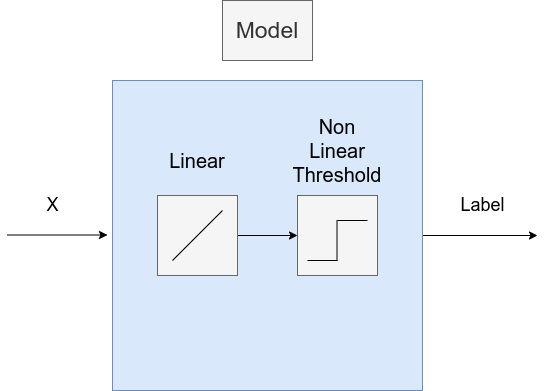

The diagram above was exported from draw.io. Its source (the exported page's mxGraphModel, read from the mxfile embedded in the PNG):
<mxGraphModel dx="1422" dy="833" grid="1" gridSize="10" guides="1" tooltips="1" connect="1" arrows="1" fold="1" page="1" pageScale="1" pageWidth="850" pageHeight="1100" math="0" shadow="0">
  <root>
    <mxCell id="0" />
    <mxCell id="1" parent="0" />
    <mxCell id="db3ZV_vj3K1UIZpzpdNW-14" style="edgeStyle=orthogonalEdgeStyle;rounded=0;orthogonalLoop=1;jettySize=auto;html=1;exitX=1;exitY=0.5;exitDx=0;exitDy=0;" edge="1" parent="1" source="db3ZV_vj3K1UIZpzpdNW-6">
      <mxGeometry relative="1" as="geometry">
        <mxPoint x="540" y="345" as="targetPoint" />
      </mxGeometry>
    </mxCell>
    <mxCell id="db3ZV_vj3K1UIZpzpdNW-6" value="" style="whiteSpace=wrap;html=1;aspect=fixed;fillColor=#dae8fc;strokeColor=#6c8ebf;" vertex="1" parent="1">
      <mxGeometry x="115" y="190" width="310" height="310" as="geometry" />
    </mxCell>
    <mxCell id="db3ZV_vj3K1UIZpzpdNW-17" style="edgeStyle=orthogonalEdgeStyle;rounded=0;orthogonalLoop=1;jettySize=auto;html=1;exitX=1;exitY=0.5;exitDx=0;exitDy=0;" edge="1" parent="1" source="db3ZV_vj3K1UIZpzpdNW-7" target="db3ZV_vj3K1UIZpzpdNW-9">
      <mxGeometry relative="1" as="geometry" />
    </mxCell>
    <mxCell id="db3ZV_vj3K1UIZpzpdNW-7" value="" style="whiteSpace=wrap;html=1;aspect=fixed;fillColor=#f5f5f5;strokeColor=#666666;fontColor=#333333;" vertex="1" parent="1">
      <mxGeometry x="160" y="305" width="80" height="80" as="geometry" />
    </mxCell>
    <mxCell id="db3ZV_vj3K1UIZpzpdNW-8" value="" style="endArrow=none;html=1;" edge="1" parent="1">
      <mxGeometry width="50" height="50" relative="1" as="geometry">
        <mxPoint x="175" y="370" as="sourcePoint" />
        <mxPoint x="225" y="320" as="targetPoint" />
      </mxGeometry>
    </mxCell>
    <mxCell id="db3ZV_vj3K1UIZpzpdNW-9" value="" style="whiteSpace=wrap;html=1;aspect=fixed;fillColor=#f5f5f5;strokeColor=#666666;fontColor=#333333;" vertex="1" parent="1">
      <mxGeometry x="300" y="305" width="80" height="80" as="geometry" />
    </mxCell>
    <mxCell id="db3ZV_vj3K1UIZpzpdNW-10" value="" style="endArrow=none;html=1;fontStyle=4" edge="1" parent="1">
      <mxGeometry width="50" height="50" relative="1" as="geometry">
        <mxPoint x="310" y="370" as="sourcePoint" />
        <mxPoint x="340" y="370" as="targetPoint" />
      </mxGeometry>
    </mxCell>
    <mxCell id="db3ZV_vj3K1UIZpzpdNW-11" value="" style="endArrow=none;html=1;fontStyle=4" edge="1" parent="1">
      <mxGeometry width="50" height="50" relative="1" as="geometry">
        <mxPoint x="340" y="330" as="sourcePoint" />
        <mxPoint x="370" y="330" as="targetPoint" />
      </mxGeometry>
    </mxCell>
    <mxCell id="db3ZV_vj3K1UIZpzpdNW-12" value="" style="endArrow=none;html=1;fontStyle=4" edge="1" parent="1">
      <mxGeometry width="50" height="50" relative="1" as="geometry">
        <mxPoint x="339.5" y="370" as="sourcePoint" />
        <mxPoint x="339.5" y="330" as="targetPoint" />
      </mxGeometry>
    </mxCell>
    <mxCell id="db3ZV_vj3K1UIZpzpdNW-13" value="" style="endArrow=classic;html=1;" edge="1" parent="1">
      <mxGeometry width="50" height="50" relative="1" as="geometry">
        <mxPoint x="10" y="344.5" as="sourcePoint" />
        <mxPoint x="110" y="344.5" as="targetPoint" />
      </mxGeometry>
    </mxCell>
    <mxCell id="db3ZV_vj3K1UIZpzpdNW-15" value="&lt;font style=&quot;font-size: 20px&quot;&gt;Linear&lt;/font&gt;" style="text;html=1;strokeColor=none;fillColor=none;align=center;verticalAlign=middle;whiteSpace=wrap;rounded=0;" vertex="1" parent="1">
      <mxGeometry x="160" y="250" width="80" height="40" as="geometry" />
    </mxCell>
    <mxCell id="db3ZV_vj3K1UIZpzpdNW-16" value="&lt;font style=&quot;font-size: 20px&quot;&gt;Non Linear Threshold&lt;/font&gt;" style="text;html=1;strokeColor=none;fillColor=none;align=center;verticalAlign=middle;whiteSpace=wrap;rounded=0;" vertex="1" parent="1">
      <mxGeometry x="300" y="240" width="80" height="40" as="geometry" />
    </mxCell>
    <mxCell id="db3ZV_vj3K1UIZpzpdNW-18" value="&lt;font style=&quot;font-size: 23px&quot;&gt;Model&lt;/font&gt;" style="text;html=1;strokeColor=#666666;fillColor=#f5f5f5;align=center;verticalAlign=middle;whiteSpace=wrap;rounded=0;fontColor=#333333;" vertex="1" parent="1">
      <mxGeometry x="225" y="110" width="90" height="60" as="geometry" />
    </mxCell>
    <mxCell id="db3ZV_vj3K1UIZpzpdNW-20" value="&lt;font style=&quot;font-size: 18px&quot;&gt;X&lt;/font&gt;" style="text;html=1;align=center;verticalAlign=middle;resizable=0;points=[];autosize=1;strokeColor=none;" vertex="1" parent="1">
      <mxGeometry x="40" y="305" width="30" height="20" as="geometry" />
    </mxCell>
    <mxCell id="db3ZV_vj3K1UIZpzpdNW-21" value="&lt;font style=&quot;font-size: 18px&quot;&gt;Label&lt;/font&gt;" style="text;html=1;align=center;verticalAlign=middle;resizable=0;points=[];autosize=1;strokeColor=none;" vertex="1" parent="1">
      <mxGeometry x="455" y="305" width="60" height="20" as="geometry" />
    </mxCell>
  </root>
</mxGraphModel>